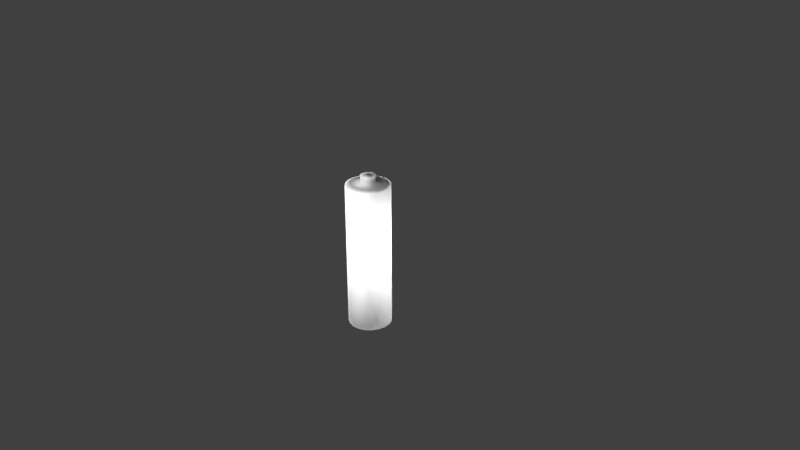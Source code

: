 # Source: Baterai.blend  (saved by Blender 2.78.0; exported with 4.5.12 LTS)
import bpy
from mathutils import Matrix  # noqa: F401  (used for matrix-valued properties, if any)

bpy.ops.wm.read_factory_settings(use_empty=True)
scene = bpy.context.scene
scene.name = 'Scene'

# ---- collections
col_collection_1 = bpy.data.collections.new('Collection 1'); scene.collection.children.link(col_collection_1)

# ---- world
world_world = bpy.data.worlds.new('World'); scene.world = world_world
world_world.color = (0.05088, 0.05088, 0.05088)
world_world.use_sun_shadow = False
world_world.sun_shadow_jitter_overblur = 0.0
world_world.cycles.sampling_method = 'MANUAL'

# ---- cameras
cam_camera = bpy.data.cameras.new('Camera')
cam_camera.clip_end = 100.0
cam_camera.lens = 35.0
cam_camera.sensor_width = 32.0
cam_camera.sensor_height = 18.0
cam_camera.ortho_scale = 7.314
cam_camera.dof.focus_distance = 0.0
cam_camera.dof.aperture_fstop = 128.0

# ---- lights
light_lamp_011 = bpy.data.lights.new('Lamp.011', 'POINT')
light_lamp_011.transmission_factor = 0.0
light_lamp_011.cutoff_distance = 30.0
light_lamp_011.energy = 100.0
light_lamp_011.shadow_buffer_clip_start = 1.001
light_lamp_011.shadow_soft_size = 0.1
light_lamp_011.shadow_maximum_resolution = 0.006
light_lamp_011.use_absolute_resolution = True
light_lamp_010 = bpy.data.lights.new('Lamp.010', 'POINT')
light_lamp_010.transmission_factor = 0.0
light_lamp_010.cutoff_distance = 30.0
light_lamp_010.energy = 100.0
light_lamp_010.shadow_buffer_clip_start = 1.001
light_lamp_010.shadow_soft_size = 0.1
light_lamp_010.shadow_maximum_resolution = 0.006
light_lamp_010.use_absolute_resolution = True
light_lamp_009 = bpy.data.lights.new('Lamp.009', 'POINT')
light_lamp_009.transmission_factor = 0.0
light_lamp_009.cutoff_distance = 30.0
light_lamp_009.energy = 100.0
light_lamp_009.shadow_buffer_clip_start = 1.001
light_lamp_009.shadow_soft_size = 0.1
light_lamp_009.shadow_maximum_resolution = 0.006
light_lamp_009.use_absolute_resolution = True
light_lamp_008 = bpy.data.lights.new('Lamp.008', 'POINT')
light_lamp_008.transmission_factor = 0.0
light_lamp_008.cutoff_distance = 30.0
light_lamp_008.energy = 100.0
light_lamp_008.shadow_buffer_clip_start = 1.001
light_lamp_008.shadow_soft_size = 0.1
light_lamp_008.shadow_maximum_resolution = 0.006
light_lamp_008.use_absolute_resolution = True
light_lamp_007 = bpy.data.lights.new('Lamp.007', 'POINT')
light_lamp_007.transmission_factor = 0.0
light_lamp_007.cutoff_distance = 30.0
light_lamp_007.energy = 100.0
light_lamp_007.shadow_buffer_clip_start = 1.001
light_lamp_007.shadow_soft_size = 0.1
light_lamp_007.shadow_maximum_resolution = 0.006
light_lamp_007.use_absolute_resolution = True
light_lamp_006 = bpy.data.lights.new('Lamp.006', 'POINT')
light_lamp_006.transmission_factor = 0.0
light_lamp_006.cutoff_distance = 30.0
light_lamp_006.energy = 100.0
light_lamp_006.shadow_buffer_clip_start = 1.001
light_lamp_006.shadow_soft_size = 0.1
light_lamp_006.shadow_maximum_resolution = 0.006
light_lamp_006.use_absolute_resolution = True
light_lamp_005 = bpy.data.lights.new('Lamp.005', 'POINT')
light_lamp_005.transmission_factor = 0.0
light_lamp_005.cutoff_distance = 30.0
light_lamp_005.energy = 100.0
light_lamp_005.shadow_buffer_clip_start = 1.001
light_lamp_005.shadow_soft_size = 0.1
light_lamp_005.shadow_maximum_resolution = 0.006
light_lamp_005.use_absolute_resolution = True
light_lamp_004 = bpy.data.lights.new('Lamp.004', 'POINT')
light_lamp_004.transmission_factor = 0.0
light_lamp_004.cutoff_distance = 30.0
light_lamp_004.energy = 100.0
light_lamp_004.shadow_buffer_clip_start = 1.001
light_lamp_004.shadow_soft_size = 0.1
light_lamp_004.shadow_maximum_resolution = 0.006
light_lamp_004.use_absolute_resolution = True
light_lamp_003 = bpy.data.lights.new('Lamp.003', 'POINT')
light_lamp_003.transmission_factor = 0.0
light_lamp_003.cutoff_distance = 30.0
light_lamp_003.energy = 100.0
light_lamp_003.shadow_buffer_clip_start = 1.001
light_lamp_003.shadow_soft_size = 0.1
light_lamp_003.shadow_maximum_resolution = 0.006
light_lamp_003.use_absolute_resolution = True
light_lamp_002 = bpy.data.lights.new('Lamp.002', 'POINT')
light_lamp_002.transmission_factor = 0.0
light_lamp_002.cutoff_distance = 30.0
light_lamp_002.energy = 100.0
light_lamp_002.shadow_buffer_clip_start = 1.001
light_lamp_002.shadow_soft_size = 0.1
light_lamp_002.shadow_maximum_resolution = 0.006
light_lamp_002.use_absolute_resolution = True
light_lamp_001 = bpy.data.lights.new('Lamp.001', 'POINT')
light_lamp_001.transmission_factor = 0.0
light_lamp_001.cutoff_distance = 30.0
light_lamp_001.energy = 100.0
light_lamp_001.shadow_buffer_clip_start = 1.001
light_lamp_001.shadow_soft_size = 0.1
light_lamp_001.shadow_maximum_resolution = 0.006
light_lamp_001.use_absolute_resolution = True
light_lamp = bpy.data.lights.new('Lamp', 'POINT')
light_lamp.transmission_factor = 0.0
light_lamp.cutoff_distance = 30.0
light_lamp.energy = 100.0
light_lamp.shadow_buffer_clip_start = 1.001
light_lamp.shadow_soft_size = 0.1
light_lamp.shadow_maximum_resolution = 0.006
light_lamp.use_absolute_resolution = True

# ---- meshes
me_cylinder = bpy.data.meshes.new('Cylinder')
me_cylinder.from_pydata([(1.226e-08, 0.09803, 1.013), (0.03029, 0.09323, 1.013), (0.05762, 0.07931, 1.013), (0.07931, 0.05762, 1.013), (0.09323, 0.03029, 1.013), (0.09803, 5.513e-08, 1.013), (0.09323, -0.03029, 1.013), (0.07931, -0.05762, 1.013), (0.05762, -0.07931, 1.013), (0.03029, -0.09323, 1.013), (-1.968e-08, -0.09803, 1.013), (-0.03029, -0.09323, 1.013), (-0.05762, -0.07931, 1.013), (-0.07931, -0.05762, 1.013), (-0.09323, -0.03029, 1.013), (-0.09803, 1.541e-07, 1.013), (-0.09323, 0.03029, 1.013), (-0.07931, 0.05762, 1.013), (-0.05762, 0.07931, 1.013), (-0.03029, 0.09323, 1.013), (1.793e-09, 0.09803, 1.097), (0.03029, 0.09323, 1.097), (0.05762, 0.07931, 1.097), (0.07931, 0.05762, 1.097), (0.09323, 0.03029, 1.097), (0.09803, 5.513e-08, 1.097), (0.09323, -0.03029, 1.097), (0.07931, -0.05762, 1.097), (0.05762, -0.07931, 1.097), (0.03029, -0.09323, 1.097), (-3.015e-08, -0.09803, 1.097), (-0.03029, -0.09323, 1.097), (-0.05762, -0.07931, 1.097), (-0.07931, -0.05762, 1.097), (-0.09323, -0.03029, 1.097), (-0.09803, 1.541e-07, 1.097), (-0.09323, 0.03029, 1.097), (-0.07931, 0.05762, 1.097), (-0.05762, 0.07931, 1.097), (-0.03029, 0.09323, 1.097), (0.0, 0.29, 0.9753), (5.749e-09, 0.2194, 0.9942), (0.06779, 0.2086, 0.9942), (0.08961, 0.2758, 0.9753), (0.1289, 0.1775, 0.9942), (0.1705, 0.2346, 0.9753), (0.1775, 0.1289, 0.9942), (0.2346, 0.1705, 0.9753), (0.2086, 0.06779, 0.9942), (0.2758, 0.08961, 0.9753), (0.2194, 1.093e-08, 0.9942), (0.29, -1.268e-08, 0.9753), (0.2086, -0.06779, 0.9942), (0.2758, -0.08961, 0.9753), (0.1775, -0.1289, 0.9942), (0.2346, -0.1705, 0.9753), (0.1289, -0.1775, 0.9942), (0.1705, -0.2346, 0.9753), (0.06779, -0.2086, 0.9942), (0.08961, -0.2758, 0.9753), (-6.573e-08, -0.2194, 0.9942), (-9.449e-08, -0.29, 0.9753), (-0.06779, -0.2086, 0.9942), (-0.08962, -0.2758, 0.9753), (-0.1289, -0.1775, 0.9942), (-0.1705, -0.2346, 0.9753), (-0.1775, -0.1289, 0.9942), (-0.2346, -0.1705, 0.9753), (-0.2086, -0.06779, 0.9942), (-0.2758, -0.08961, 0.9753), (-0.2194, 2.323e-07, 0.9942), (-0.29, 2.8e-07, 0.9753), (-0.2086, 0.06779, 0.9942), (-0.2758, 0.08962, 0.9753), (-0.1775, 0.1289, 0.9942), (-0.2346, 0.1705, 0.9753), (-0.1289, 0.1775, 0.9942), (-0.1705, 0.2346, 0.9753), (-0.06779, 0.2086, 0.9942), (-0.08961, 0.2758, 0.9753), (-6.524e-09, 0.217, -1.0), (0.0, 0.29, -0.9798), (0.08961, 0.2758, -0.9798), (0.06705, 0.2063, -1.0), (0.1705, 0.2346, -0.9798), (0.1275, 0.1755, -1.0), (0.2346, 0.1705, -0.9798), (0.1755, 0.1275, -1.0), (0.2758, 0.08961, -0.9798), (0.2063, 0.06705, -1.0), (0.29, -1.268e-08, -0.9798), (0.217, 1.158e-08, -1.0), (0.2758, -0.08961, -0.9798), (0.2063, -0.06705, -1.0), (0.2346, -0.1705, -0.9798), (0.1755, -0.1275, -1.0), (0.1705, -0.2346, -0.9798), (0.1275, -0.1755, -1.0), (0.08961, -0.2758, -0.9798), (0.06705, -0.2063, -1.0), (-9.449e-08, -0.29, -0.9798), (-6.256e-08, -0.217, -1.0), (-0.08962, -0.2758, -0.9798), (-0.06705, -0.2063, -1.0), (-0.1705, -0.2346, -0.9798), (-0.1275, -0.1755, -1.0), (-0.2346, -0.1705, -0.9798), (-0.1755, -0.1275, -1.0), (-0.2758, -0.08961, -0.9798), (-0.2063, -0.06705, -1.0), (-0.29, 2.8e-07, -0.9798), (-0.217, 2.095e-07, -1.0), (-0.2758, 0.08962, -0.9798), (-0.2063, 0.06705, -1.0), (-0.2346, 0.1705, -0.9798), (-0.1755, 0.1275, -1.0), (-0.1705, 0.2346, -0.9798), (-0.1275, 0.1755, -1.0), (-0.08961, 0.2758, -0.9798), (-0.06705, 0.2063, -1.0), (-0.08961, 0.2758, -0.002227), (0.0, 0.29, -0.002227), (0.08961, 0.2758, -0.002227), (0.1705, 0.2346, -0.002227), (0.2346, 0.1705, -0.002227), (0.2758, 0.08961, -0.002227), (0.29, -1.268e-08, -0.002227), (0.2758, -0.08961, -0.002227), (0.2346, -0.1705, -0.002227), (0.1705, -0.2346, -0.002227), (0.08961, -0.2758, -0.002227), (-9.449e-08, -0.29, -0.002227), (-0.08962, -0.2758, -0.002227), (-0.1705, -0.2346, -0.002227), (-0.2346, -0.1705, -0.002227), (-0.2758, -0.08961, -0.002227), (-0.29, 2.8e-07, -0.002227), (-0.2758, 0.08962, -0.002227), (-0.2346, 0.1705, -0.002227), (-0.1705, 0.2346, -0.002227)], [], [(121, 40, 43, 122), (44, 42, 1, 2), (46, 44, 2, 3), (48, 46, 3, 4), (50, 48, 4, 5), (52, 50, 5, 6), (54, 52, 6, 7), (56, 54, 7, 8), (58, 56, 8, 9), (60, 58, 9, 10), (62, 60, 10, 11), (64, 62, 11, 12), (66, 64, 12, 13), (68, 66, 13, 14), (70, 68, 14, 15), (72, 70, 15, 16), (74, 72, 16, 17), (76, 74, 17, 18), (125, 49, 51, 126), (78, 76, 18, 19), (41, 78, 19, 0), (120, 79, 40, 121), (8, 7, 27, 28), (130, 59, 61, 131), (135, 69, 71, 136), (123, 45, 47, 124), (128, 55, 57, 129), (133, 65, 67, 134), (138, 75, 77, 139), (126, 51, 53, 127), (131, 61, 63, 132), (136, 71, 73, 137), (124, 47, 49, 125), (129, 57, 59, 130), (134, 67, 69, 135), (139, 77, 79, 120), (127, 53, 55, 128), (132, 63, 65, 133), (137, 73, 75, 138), (42, 41, 0, 1), (21, 20, 39, 38, 37, 36, 35, 34, 33, 32, 31, 30, 29, 28, 27, 26, 25, 24, 23, 22), (1, 0, 20, 21), (16, 15, 35, 36), (9, 8, 28, 29), (2, 1, 21, 22), (17, 16, 36, 37), (10, 9, 29, 30), (3, 2, 22, 23), (18, 17, 37, 38), (11, 10, 30, 31), (4, 3, 23, 24), (19, 18, 38, 39), (12, 11, 31, 32), (5, 4, 24, 25), (0, 19, 39, 20), (13, 12, 32, 33), (6, 5, 25, 26), (14, 13, 33, 34), (7, 6, 26, 27), (15, 14, 34, 35), (43, 40, 41, 42), (45, 43, 42, 44), (47, 45, 44, 46), (49, 47, 46, 48), (51, 49, 48, 50), (53, 51, 50, 52), (55, 53, 52, 54), (57, 55, 54, 56), (59, 57, 56, 58), (61, 59, 58, 60), (63, 61, 60, 62), (65, 63, 62, 64), (67, 65, 64, 66), (69, 67, 66, 68), (71, 69, 68, 70), (73, 71, 70, 72), (75, 73, 72, 74), (77, 75, 74, 76), (79, 77, 76, 78), (40, 79, 78, 41), (122, 43, 45, 123), (81, 82, 83, 80), (82, 84, 85, 83), (84, 86, 87, 85), (86, 88, 89, 87), (88, 90, 91, 89), (90, 92, 93, 91), (92, 94, 95, 93), (94, 96, 97, 95), (96, 98, 99, 97), (98, 100, 101, 99), (100, 102, 103, 101), (102, 104, 105, 103), (104, 106, 107, 105), (106, 108, 109, 107), (108, 110, 111, 109), (110, 112, 113, 111), (112, 114, 115, 113), (114, 116, 117, 115), (116, 118, 119, 117), (118, 81, 80, 119), (80, 83, 85, 87, 89, 91, 93, 95, 97, 99, 101, 103, 105, 107, 109, 111, 113, 115, 117, 119), (82, 122, 123, 84), (112, 137, 138, 114), (102, 132, 133, 104), (92, 127, 128, 94), (116, 139, 120, 118), (106, 134, 135, 108), (96, 129, 130, 98), (86, 124, 125, 88), (110, 136, 137, 112), (100, 131, 132, 102), (90, 126, 127, 92), (114, 138, 139, 116), (104, 133, 134, 106), (94, 128, 129, 96), (84, 123, 124, 86), (108, 135, 136, 110), (98, 130, 131, 100), (118, 120, 121, 81), (88, 125, 126, 90), (81, 121, 122, 82)])
me_cylinder.polygons.foreach_set('use_smooth', [True] * 122)
_uv = me_cylinder.uv_layers.new(name='UVMap')
_uv.uv.foreach_set('vector', [0.3743, 0.4092, 0.3731, 0.761, 0.3404, 0.761, 0.3406, 0.4091, 0.2393, 0.9528, 0.216, 0.96, 0.203, 0.8925, 0.2161, 0.8881, 0.2613, 0.9421, 0.2393, 0.9528, 0.2161, 0.8881, 0.2283, 0.8819, 0.2815, 0.9279, 0.2613, 0.9421, 0.2283, 0.8819, 0.2394, 0.8739, 0.2992, 0.9106, 0.2815, 0.9279, 0.2394, 0.8739, 0.2491, 0.8644, 0.314, 0.8902, 0.2992, 0.9106, 0.2491, 0.8644, 0.2571, 0.8536, 0.3251, 0.8671, 0.314, 0.8902, 0.2571, 0.8536, 0.2632, 0.8421, 0.3317, 0.8416, 0.3251, 0.8671, 0.2632, 0.8421, 0.2672, 0.8302, 0.3327, 0.814, 0.3317, 0.8416, 0.2672, 0.8302, 0.2692, 0.8185, 0.3258, 0.7845, 0.3327, 0.814, 0.2692, 0.8185, 0.2692, 0.8076, 0.03453, 0.8436, 0.03453, 0.8184, 0.09015, 0.8251, 0.09321, 0.8361, 0.03998, 0.8674, 0.03453, 0.8436, 0.09321, 0.8361, 0.09849, 0.8472, 0.04986, 0.8893, 0.03998, 0.8674, 0.09849, 0.8472, 0.1056, 0.858, 0.06345, 0.9091, 0.04986, 0.8893, 0.1056, 0.858, 0.1144, 0.8679, 0.08017, 0.9262, 0.06345, 0.9091, 0.1144, 0.8679, 0.1247, 0.8767, 0.09949, 0.9405, 0.08017, 0.9262, 0.1247, 0.8767, 0.1362, 0.884, 0.1209, 0.9515, 0.09949, 0.9405, 0.1362, 0.884, 0.1488, 0.8896, 0.1438, 0.9591, 0.1209, 0.9515, 0.1488, 0.8896, 0.162, 0.8934, 0.2392, 0.4087, 0.2423, 0.7616, 0.2096, 0.7621, 0.2053, 0.4086, 0.1676, 0.9631, 0.1438, 0.9591, 0.162, 0.8934, 0.1757, 0.8951, 0.1919, 0.9634, 0.1676, 0.9631, 0.1757, 0.8951, 0.1895, 0.8948, 0.408, 0.4093, 0.4058, 0.7611, 0.3731, 0.761, 0.3743, 0.4092, 0.2672, 0.8302, 0.2632, 0.8421, 0.2363, 0.8283, 0.24, 0.82, 0.0686, 0.408, 0.07811, 0.7665, 0.04397, 0.7706, 0.03453, 0.4078, 0.5772, 0.41, 0.569, 0.7631, 0.5364, 0.7625, 0.5432, 0.4098, 0.3068, 0.409, 0.3077, 0.7611, 0.275, 0.7613, 0.2731, 0.4089, 0.1372, 0.4083, 0.1441, 0.7634, 0.1112, 0.7645, 0.103, 0.4082, 0.6456, 0.4103, 0.6341, 0.7651, 0.6016, 0.7639, 0.6113, 0.4102, 0.4755, 0.4095, 0.4711, 0.7616, 0.4385, 0.7613, 0.4418, 0.4094, 0.2053, 0.4086, 0.2096, 0.7621, 0.1768, 0.7626, 0.1714, 0.4085, 0.714, 0.4108, 0.6994, 0.7714, 0.6664, 0.7671, 0.68, 0.4106, 0.5432, 0.4098, 0.5364, 0.7625, 0.5038, 0.762, 0.5093, 0.4097, 0.2731, 0.4089, 0.275, 0.7613, 0.2423, 0.7616, 0.2392, 0.4087, 0.103, 0.4082, 0.1112, 0.7645, 0.07811, 0.7665, 0.0686, 0.408, 0.6113, 0.4102, 0.6016, 0.7639, 0.569, 0.7631, 0.5772, 0.41, 0.4418, 0.4094, 0.4385, 0.7613, 0.4058, 0.7611, 0.408, 0.4093, 0.1714, 0.4085, 0.1768, 0.7626, 0.1441, 0.7634, 0.1372, 0.4083, 0.68, 0.4106, 0.6664, 0.7671, 0.6341, 0.7651, 0.6456, 0.4103, 0.5093, 0.4097, 0.5038, 0.762, 0.4711, 0.7616, 0.4755, 0.4095, 0.216, 0.96, 0.1919, 0.9634, 0.1895, 0.8948, 0.203, 0.8925, 0.7659, 0.2988, 0.7553, 0.3022, 0.744, 0.3022, 0.7334, 0.2988, 0.7243, 0.2922, 0.7177, 0.2831, 0.7143, 0.2725, 0.7143, 0.2612, 0.7177, 0.2506, 0.7243, 0.2415, 0.7334, 0.2349, 0.744, 0.2315, 0.7553, 0.2315, 0.7659, 0.2349, 0.775, 0.2415, 0.7816, 0.2506, 0.785, 0.2612, 0.785, 0.2725, 0.7816, 0.2831, 0.775, 0.2922, 0.203, 0.8925, 0.1895, 0.8948, 0.1865, 0.8632, 0.1954, 0.8617, 0.1362, 0.884, 0.1247, 0.8767, 0.1436, 0.8509, 0.1514, 0.8559, 0.2692, 0.8185, 0.2672, 0.8302, 0.24, 0.82, 0.2427, 0.8113, 0.2161, 0.8881, 0.203, 0.8925, 0.1954, 0.8617, 0.204, 0.8589, 0.1488, 0.8896, 0.1362, 0.884, 0.1514, 0.8559, 0.1597, 0.8597, 0.2692, 0.8076, 0.2692, 0.8185, 0.2427, 0.8113, 0.2448, 0.8025, 0.2283, 0.8819, 0.2161, 0.8881, 0.204, 0.8589, 0.2121, 0.8548, 0.162, 0.8934, 0.1488, 0.8896, 0.1597, 0.8597, 0.1684, 0.8622, 0.09321, 0.8361, 0.09015, 0.8251, 0.1152, 0.8122, 0.1199, 0.8214, 0.2394, 0.8739, 0.2283, 0.8819, 0.2121, 0.8548, 0.2195, 0.8495, 0.1757, 0.8951, 0.162, 0.8934, 0.1684, 0.8622, 0.1774, 0.8634, 0.09849, 0.8472, 0.09321, 0.8361, 0.1199, 0.8214, 0.1248, 0.8299, 0.2491, 0.8644, 0.2394, 0.8739, 0.2195, 0.8495, 0.2261, 0.8433, 0.1895, 0.8948, 0.1757, 0.8951, 0.1774, 0.8634, 0.1865, 0.8632, 0.1056, 0.858, 0.09849, 0.8472, 0.1248, 0.8299, 0.1303, 0.8378, 0.2571, 0.8536, 0.2491, 0.8644, 0.2261, 0.8433, 0.2317, 0.8361, 0.1144, 0.8679, 0.1056, 0.858, 0.1303, 0.8378, 0.1366, 0.8448, 0.2632, 0.8421, 0.2571, 0.8536, 0.2317, 0.8361, 0.2363, 0.8283, 0.1247, 0.8767, 0.1144, 0.8679, 0.1366, 0.8448, 0.1436, 0.8509, 0.3404, 0.761, 0.3731, 0.761, 0.3731, 0.7744, 0.3404, 0.7744, 0.3077, 0.7611, 0.3404, 0.761, 0.3404, 0.7744, 0.3078, 0.7745, 0.275, 0.7613, 0.3077, 0.7611, 0.3078, 0.7745, 0.2751, 0.7747, 0.2423, 0.7616, 0.275, 0.7613, 0.2751, 0.7747, 0.2424, 0.775, 0.2096, 0.7621, 0.2423, 0.7616, 0.2424, 0.775, 0.2098, 0.7754, 0.1768, 0.7626, 0.2096, 0.7621, 0.2098, 0.7754, 0.1771, 0.776, 0.1441, 0.7634, 0.1768, 0.7626, 0.1771, 0.776, 0.1444, 0.7768, 0.1112, 0.7645, 0.1441, 0.7634, 0.1444, 0.7768, 0.1119, 0.7779, 0.07811, 0.7665, 0.1112, 0.7645, 0.1119, 0.7779, 0.07942, 0.7799, 0.04397, 0.7706, 0.07811, 0.7665, 0.07942, 0.7799, 0.04721, 0.7843, 0.6664, 0.7671, 0.6994, 0.7714, 0.6961, 0.7843, 0.6651, 0.78, 0.6341, 0.7651, 0.6664, 0.7671, 0.6651, 0.78, 0.6334, 0.7782, 0.6016, 0.7639, 0.6341, 0.7651, 0.6334, 0.7782, 0.6012, 0.7772, 0.569, 0.7631, 0.6016, 0.7639, 0.6012, 0.7772, 0.5687, 0.7764, 0.5364, 0.7625, 0.569, 0.7631, 0.5687, 0.7764, 0.5362, 0.7758, 0.5038, 0.762, 0.5364, 0.7625, 0.5362, 0.7758, 0.5036, 0.7753, 0.4711, 0.7616, 0.5038, 0.762, 0.5036, 0.7753, 0.471, 0.7749, 0.4385, 0.7613, 0.4711, 0.7616, 0.471, 0.7749, 0.4383, 0.7746, 0.4058, 0.7611, 0.4385, 0.7613, 0.4383, 0.7746, 0.4057, 0.7744, 0.3731, 0.761, 0.4058, 0.7611, 0.4057, 0.7744, 0.3731, 0.7744, 0.3406, 0.4091, 0.3404, 0.761, 0.3077, 0.7611, 0.3068, 0.409, 0.3756, 0.05714, 0.3429, 0.05705, 0.3429, 0.04617, 0.3756, 0.04627, 0.3429, 0.05705, 0.3102, 0.05685, 0.3103, 0.04598, 0.3429, 0.04617, 0.3102, 0.05685, 0.2774, 0.05657, 0.2776, 0.0457, 0.3103, 0.04598, 0.2774, 0.05657, 0.2447, 0.05618, 0.2449, 0.04531, 0.2776, 0.0457, 0.2447, 0.05618, 0.212, 0.05569, 0.2122, 0.04483, 0.2449, 0.04531, 0.212, 0.05569, 0.1794, 0.05507, 0.1796, 0.04423, 0.2122, 0.04483, 0.1794, 0.05507, 0.1467, 0.05428, 0.147, 0.04348, 0.1796, 0.04423, 0.1467, 0.05428, 0.1142, 0.05317, 0.1147, 0.04245, 0.147, 0.04348, 0.1142, 0.05317, 0.08179, 0.05123, 0.08276, 0.04072, 0.1147, 0.04245, 0.08179, 0.05123, 0.04877, 0.04708, 0.05137, 0.03659, 0.08276, 0.04072, 0.705, 0.04814, 0.671, 0.05206, 0.67, 0.04111, 0.7024, 0.03697, 0.671, 0.05206, 0.6378, 0.05388, 0.6374, 0.04298, 0.67, 0.04111, 0.6378, 0.05388, 0.6049, 0.05493, 0.6047, 0.04404, 0.6374, 0.04298, 0.6049, 0.05493, 0.5721, 0.05565, 0.5719, 0.04476, 0.6047, 0.04404, 0.5721, 0.05565, 0.5393, 0.05618, 0.5392, 0.04529, 0.5719, 0.04476, 0.5393, 0.05618, 0.5066, 0.05658, 0.5065, 0.04569, 0.5392, 0.04529, 0.5066, 0.05658, 0.4738, 0.05687, 0.4738, 0.04599, 0.5065, 0.04569, 0.4738, 0.05687, 0.4411, 0.05706, 0.441, 0.04618, 0.4738, 0.04599, 0.4411, 0.05706, 0.4083, 0.05715, 0.4083, 0.04627, 0.441, 0.04618, 0.4083, 0.05715, 0.3756, 0.05714, 0.3756, 0.04627, 0.4083, 0.04627, 0.827, 0.03659, 0.8563, 0.04612, 0.8812, 0.06423, 0.8994, 0.08917, 0.9089, 0.1185, 0.9089, 0.1493, 0.8994, 0.1786, 0.8812, 0.2036, 0.8563, 0.2217, 0.827, 0.2312, 0.7962, 0.2312, 0.7668, 0.2217, 0.7419, 0.2036, 0.7238, 0.1786, 0.7143, 0.1493, 0.7143, 0.1185, 0.7238, 0.08917, 0.7419, 0.06423, 0.7668, 0.04612, 0.7962, 0.03659, 0.3429, 0.05705, 0.3406, 0.4091, 0.3068, 0.409, 0.3102, 0.05685, 0.5066, 0.05658, 0.5093, 0.4097, 0.4755, 0.4095, 0.4738, 0.05687, 0.671, 0.05206, 0.68, 0.4106, 0.6456, 0.4103, 0.6378, 0.05388, 0.1794, 0.05507, 0.1714, 0.4085, 0.1372, 0.4083, 0.1467, 0.05428, 0.4411, 0.05706, 0.4418, 0.4094, 0.408, 0.4093, 0.4083, 0.05715, 0.6049, 0.05493, 0.6113, 0.4102, 0.5772, 0.41, 0.5721, 0.05565, 0.1142, 0.05317, 0.103, 0.4082, 0.0686, 0.408, 0.08179, 0.05123, 0.2774, 0.05657, 0.2731, 0.4089, 0.2392, 0.4087, 0.2447, 0.05618, 0.5393, 0.05618, 0.5432, 0.4098, 0.5093, 0.4097, 0.5066, 0.05658, 0.705, 0.04814, 0.714, 0.4108, 0.68, 0.4106, 0.671, 0.05206, 0.212, 0.05569, 0.2053, 0.4086, 0.1714, 0.4085, 0.1794, 0.05507, 0.4738, 0.05687, 0.4755, 0.4095, 0.4418, 0.4094, 0.4411, 0.05706, 0.6378, 0.05388, 0.6456, 0.4103, 0.6113, 0.4102, 0.6049, 0.05493, 0.1467, 0.05428, 0.1372, 0.4083, 0.103, 0.4082, 0.1142, 0.05317, 0.3102, 0.05685, 0.3068, 0.409, 0.2731, 0.4089, 0.2774, 0.05657, 0.5721, 0.05565, 0.5772, 0.41, 0.5432, 0.4098, 0.5393, 0.05618, 0.08179, 0.05123, 0.0686, 0.408, 0.03453, 0.4078, 0.04877, 0.04708, 0.4083, 0.05715, 0.408, 0.4093, 0.3743, 0.4092, 0.3756, 0.05714, 0.2447, 0.05618, 0.2392, 0.4087, 0.2053, 0.4086, 0.212, 0.05569, 0.3756, 0.05714, 0.3743, 0.4092, 0.3406, 0.4091, 0.3429, 0.05705])
me_cylinder.use_remesh_preserve_volume = False
me_cylinder.use_remesh_preserve_attributes = False
me_cylinder.use_mirror_vertex_groups = False
me_cylinder.update()

# ---- objects
ob_lamp_011 = bpy.data.objects.new('Lamp.011', light_lamp_011)
ob_lamp_010 = bpy.data.objects.new('Lamp.010', light_lamp_010)
ob_lamp_009 = bpy.data.objects.new('Lamp.009', light_lamp_009)
ob_lamp_008 = bpy.data.objects.new('Lamp.008', light_lamp_008)
ob_lamp_007 = bpy.data.objects.new('Lamp.007', light_lamp_007)
ob_lamp_006 = bpy.data.objects.new('Lamp.006', light_lamp_006)
ob_lamp_005 = bpy.data.objects.new('Lamp.005', light_lamp_005)
ob_lamp_004 = bpy.data.objects.new('Lamp.004', light_lamp_004)
ob_lamp_003 = bpy.data.objects.new('Lamp.003', light_lamp_003)
ob_lamp_002 = bpy.data.objects.new('Lamp.002', light_lamp_002)
ob_lamp_001 = bpy.data.objects.new('Lamp.001', light_lamp_001)
ob_cylinder = bpy.data.objects.new('Cylinder', me_cylinder)
ob_lamp = bpy.data.objects.new('Lamp', light_lamp)
ob_camera = bpy.data.objects.new('Camera', cam_camera)

# ---- transforms, parenting, visibility, modifiers, constraints
ob_lamp_011.location = (1.346, 0.7802, 0.2875)
ob_lamp_011.rotation_euler = (0.6503, 0.05522, 1.866)
ob_lamp_011.lock_rotations_4d = False
ob_lamp_011.empty_display_type = 'ARROWS'
ob_lamp_011.color = (0.0, 0.0, 0.0, 0.0)
ob_lamp_011.lineart.crease_threshold = 0.0
ob_lamp_010.location = (1.371, -1.127, 0.2039)
ob_lamp_010.rotation_euler = (0.6503, 0.05522, 1.866)
ob_lamp_010.lock_rotations_4d = False
ob_lamp_010.empty_display_type = 'ARROWS'
ob_lamp_010.color = (0.0, 0.0, 0.0, 0.0)
ob_lamp_010.lineart.crease_threshold = 0.0
ob_lamp_009.location = (-0.245, -1.801, 1.03)
ob_lamp_009.rotation_euler = (0.6503, 0.05522, 1.866)
ob_lamp_009.lock_rotations_4d = False
ob_lamp_009.empty_display_type = 'ARROWS'
ob_lamp_009.color = (0.0, 0.0, 0.0, 0.0)
ob_lamp_009.lineart.crease_threshold = 0.0
ob_lamp_008.location = (-1.417, -1.801, -0.6877)
ob_lamp_008.rotation_euler = (0.6503, 0.05522, 1.866)
ob_lamp_008.lock_rotations_4d = False
ob_lamp_008.empty_display_type = 'ARROWS'
ob_lamp_008.color = (0.0, 0.0, 0.0, 0.0)
ob_lamp_008.lineart.crease_threshold = 0.0
ob_lamp_007.location = (-2.106, -0.3461, 0.2245)
ob_lamp_007.rotation_euler = (0.6503, 0.05522, 1.866)
ob_lamp_007.lock_rotations_4d = False
ob_lamp_007.empty_display_type = 'ARROWS'
ob_lamp_007.color = (0.0, 0.0, 0.0, 0.0)
ob_lamp_007.lineart.crease_threshold = 0.0
ob_lamp_006.location = (-1.654, 0.7035, 0.3151)
ob_lamp_006.rotation_euler = (0.6503, 0.05522, 1.866)
ob_lamp_006.lock_rotations_4d = False
ob_lamp_006.empty_display_type = 'ARROWS'
ob_lamp_006.color = (0.0, 0.0, 0.0, 0.0)
ob_lamp_006.lineart.crease_threshold = 0.0
ob_lamp_005.location = (-0.09489, 0.5601, -3.07)
ob_lamp_005.rotation_euler = (0.6503, 0.05522, 1.866)
ob_lamp_005.lock_rotations_4d = False
ob_lamp_005.empty_display_type = 'ARROWS'
ob_lamp_005.color = (0.0, 0.0, 0.0, 0.0)
ob_lamp_005.lineart.crease_threshold = 0.0
ob_lamp_004.location = (-2.53, -0.05366, 0.6127)
ob_lamp_004.rotation_euler = (0.6503, 0.05522, 1.866)
ob_lamp_004.lock_rotations_4d = False
ob_lamp_004.empty_display_type = 'ARROWS'
ob_lamp_004.color = (0.0, 0.0, 0.0, 0.0)
ob_lamp_004.lineart.crease_threshold = 0.0
ob_lamp_003.location = (-0.1163, 1.124, 0.5184)
ob_lamp_003.rotation_euler = (0.6503, 0.05522, 1.866)
ob_lamp_003.lock_rotations_4d = False
ob_lamp_003.empty_display_type = 'ARROWS'
ob_lamp_003.color = (0.0, 0.0, 0.0, 0.0)
ob_lamp_003.lineart.crease_threshold = 0.0
ob_lamp_002.location = (0.4459, 2.434, -0.9443)
ob_lamp_002.rotation_euler = (0.6503, 0.05522, 1.866)
ob_lamp_002.lock_rotations_4d = False
ob_lamp_002.empty_display_type = 'ARROWS'
ob_lamp_002.color = (0.0, 0.0, 0.0, 0.0)
ob_lamp_002.lineart.crease_threshold = 0.0
ob_lamp_001.location = (3.139, -1.976, 1.628)
ob_lamp_001.rotation_euler = (0.6503, 0.05522, 1.866)
ob_lamp_001.lock_rotations_4d = False
ob_lamp_001.empty_display_type = 'ARROWS'
ob_lamp_001.color = (0.0, 0.0, 0.0, 0.0)
ob_lamp_001.lineart.crease_threshold = 0.0
ob_cylinder.location = (0.0, 0.0, 0.0)
ob_cylinder.lineart.crease_threshold = 0.0
ob_lamp.location = (1.045, -3.041, 2.354)
ob_lamp.rotation_euler = (0.6503, 0.05522, 1.866)
ob_lamp.lock_rotations_4d = False
ob_lamp.empty_display_type = 'ARROWS'
ob_lamp.color = (0.0, 0.0, 0.0, 0.0)
ob_lamp.lineart.crease_threshold = 0.0
ob_camera.location = (7.481, -6.508, 5.344)
ob_camera.rotation_euler = (1.109, 0.0, 0.8149)
ob_camera.lock_rotations_4d = False
ob_camera.empty_display_type = 'ARROWS'
ob_camera.color = (0.0, 0.0, 0.0, 0.0)
ob_camera.display_type = 'WIRE'
ob_camera.lineart.crease_threshold = 0.0

# ---- collection membership
col_collection_1.objects.link(ob_lamp_011)
col_collection_1.objects.link(ob_lamp_010)
col_collection_1.objects.link(ob_lamp_009)
col_collection_1.objects.link(ob_lamp_008)
col_collection_1.objects.link(ob_lamp_007)
col_collection_1.objects.link(ob_lamp_006)
col_collection_1.objects.link(ob_lamp_005)
col_collection_1.objects.link(ob_lamp_004)
col_collection_1.objects.link(ob_lamp_003)
col_collection_1.objects.link(ob_lamp_002)
col_collection_1.objects.link(ob_lamp_001)
col_collection_1.objects.link(ob_cylinder)
col_collection_1.objects.link(ob_lamp)
col_collection_1.objects.link(ob_camera)

# ---- scene / render settings (as saved in the file)
scene.camera = ob_camera
scene.frame_start = 1; scene.frame_end = 250; scene.frame_set(1)
scene.render.engine = 'BLENDER_EEVEE_NEXT'
scene.render.resolution_percentage = 50
scene.render.dither_intensity = 0.0
scene.cycles.use_denoising = False
scene.cycles.samples = 128
scene.cycles.sampling_pattern = 'TABULATED_SOBOL'
scene.cycles.light_sampling_threshold = 0.0
scene.cycles.use_adaptive_sampling = False
scene.cycles.use_light_tree = False
scene.cycles.blur_glossy = 0.0
scene.cycles.sample_clamp_indirect = 0.0
scene.view_settings.view_transform = 'Standard'
bpy.context.view_layer.update()
